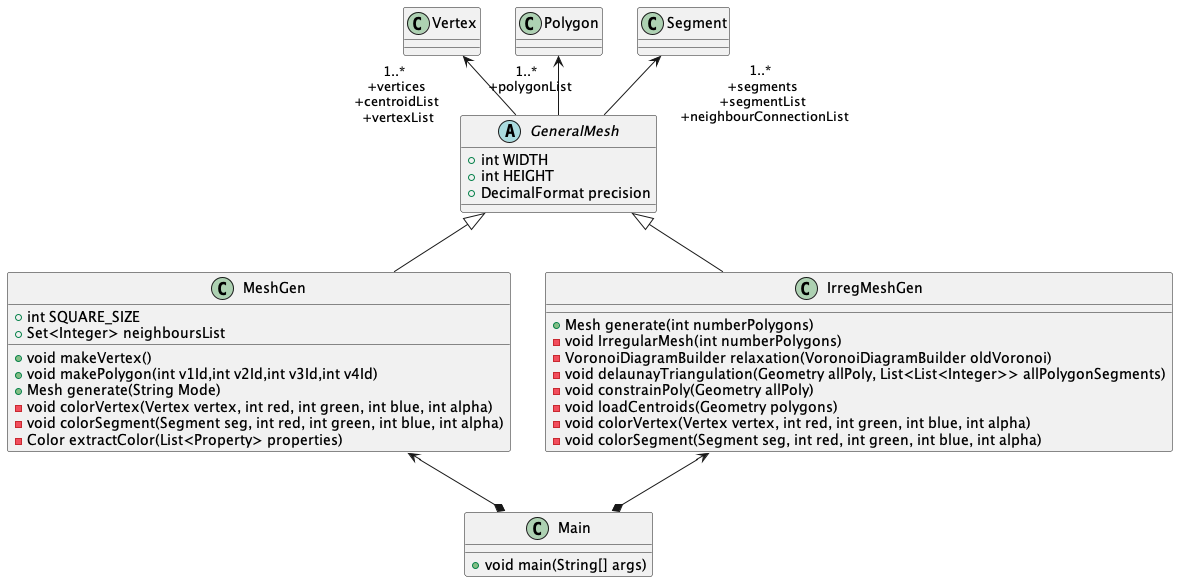

The diagram above was rendered by PlantUML. Its source (embedded in the PNG):
@startuml
abstract class GeneralMesh {
    +int WIDTH
    +int HEIGHT
    +DecimalFormat precision
}
Vertex "1..* \n +vertices \n +centroidList \n +vertexList" <--  GeneralMesh

Polygon "1..* \n +polygonList" <--  GeneralMesh

Segment "1..* \n +segments \n +segmentList \n +neighbourConnectionList" <-- GeneralMesh

class MeshGen {
    +int SQUARE_SIZE
    +Set<Integer> neighboursList

    +void makeVertex()
    +void makePolygon(int v1Id,int v2Id,int v3Id,int v4Id)
    +Mesh generate(String Mode)
    -void colorVertex(Vertex vertex, int red, int green, int blue, int alpha)
    -void colorSegment(Segment seg, int red, int green, int blue, int alpha)
    -Color extractColor(List<Property> properties)
}

class IrregMeshGen {
    +Mesh generate(int numberPolygons)
    -void IrregularMesh(int numberPolygons)
    -VoronoiDiagramBuilder relaxation(VoronoiDiagramBuilder oldVoronoi)
    -void delaunayTriangulation(Geometry allPoly, List<List<Integer>> allPolygonSegments)
    -void constrainPoly(Geometry allPoly)
    -void loadCentroids(Geometry polygons)
    -void colorVertex(Vertex vertex, int red, int green, int blue, int alpha)
    -void colorSegment(Segment seg, int red, int green, int blue, int alpha)
}

class Main{
    +void main(String[] args)
}
MeshGen <--* Main
IrregMeshGen <--* Main


class Vertex {

}
class Segment {

}

class Polygon {

}
GeneralMesh <|-- MeshGen
GeneralMesh <|-- IrregMeshGen

@enduml